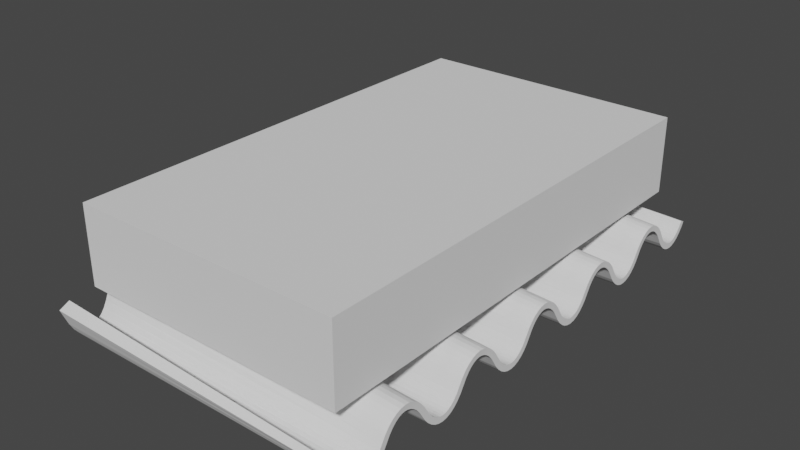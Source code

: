 # Source: Sponge_holder.blend  (saved by Blender 2.91.10; exported with 4.5.12 LTS)
import bpy
from mathutils import Matrix  # noqa: F401  (used for matrix-valued properties, if any)

bpy.ops.wm.read_factory_settings(use_empty=True)
scene = bpy.context.scene
scene.name = 'Scene'

# ---- collections
col_collection = bpy.data.collections.new('Collection'); scene.collection.children.link(col_collection)

# ---- world
world_world = bpy.data.worlds.new('World'); scene.world = world_world
world_world.use_nodes = True; world_world.node_tree.nodes.clear()
_N = world_world.node_tree.nodes; _L = world_world.node_tree.links
n0 = _N.new('ShaderNodeOutputWorld'); n0.name = 'World Output'; n0.location = (300, 300)
n1 = _N.new('ShaderNodeBackground'); n1.name = 'Background'; n1.location = (10, 300)
n1.inputs[0].default_value = (0.05088, 0.05088, 0.05088, 1.0)
_L.new(n1.outputs[0], n0.inputs[0])
n0.is_active_output = True
world_world.color = (0.05088, 0.05088, 0.05088)
world_world.use_sun_shadow = False
world_world.sun_shadow_jitter_overblur = 0.0

# ---- meshes
me_beziercurve = bpy.data.meshes.new('BezierCurve')
me_beziercurve.from_pydata([(39.98, -64.9, 0.5742), (39.98, -64.05, -0.8151), (39.98, -63.2, -2.204), (39.98, -62.28, -3.341), (39.98, -61.3, -4.225), (39.98, -60.28, -4.857), (39.98, -59.24, -5.236), (39.98, -58.18, -5.362), (39.98, -57.12, -5.236), (39.98, -56.07, -4.857), (39.98, -55.05, -4.225), (39.98, -54.08, -3.341), (39.98, -53.16, -2.204), (39.98, -52.31, -0.8151), (-39.98, -64.9, 3.542), (-39.98, -64.05, 1.458), (-39.98, -63.2, -0.6257), (-39.98, -62.28, -2.331), (-39.98, -61.3, -3.657), (-39.98, -60.28, -4.604), (-39.98, -59.24, -5.173), (-39.98, -58.18, -5.362), (-39.98, -57.12, -5.173), (-39.98, -56.07, -4.604), (-39.98, -55.05, -3.657), (-39.98, -54.08, -2.331), (-39.98, -53.16, -0.6257), (-39.98, -52.31, 1.458), (39.98, -51.46, 0.5742), (39.98, -50.54, 1.711), (39.98, -49.56, 2.595), (39.98, -48.54, 3.227), (39.98, -47.5, 3.605), (39.98, -46.44, 3.732), (39.98, -45.38, 3.605), (39.98, -44.33, 3.227), (39.98, -43.31, 2.595), (39.98, -42.34, 1.711), (39.98, -41.42, 0.5742), (39.98, -40.57, -0.8151), (39.98, -39.72, -2.204), (39.98, -38.8, -3.341), (39.98, -37.82, -4.225), (39.98, -36.8, -4.857), (39.98, -35.75, -5.236), (39.98, -34.69, -5.362), (39.98, -33.63, -5.236), (39.98, -32.59, -4.857), (39.98, -31.57, -4.225), (39.98, -30.59, -3.341), (39.98, -29.67, -2.204), (-39.98, -51.46, 3.542), (-39.98, -50.54, 5.247), (-39.98, -49.56, 6.574), (-39.98, -48.54, 7.521), (-39.98, -47.5, 8.089), (-39.98, -46.44, 8.279), (-39.98, -45.38, 8.089), (-39.98, -44.33, 7.521), (-39.98, -43.31, 6.574), (-39.98, -42.34, 5.247), (-39.98, -41.42, 3.542), (-39.98, -40.57, 1.458), (-39.98, -39.72, -0.6257), (-39.98, -38.8, -2.331), (-39.98, -37.82, -3.657), (-39.98, -36.8, -4.604), (-39.98, -35.75, -5.173), (-39.98, -34.69, -5.362), (-39.98, -33.63, -5.173), (-39.98, -32.59, -4.604), (-39.98, -31.57, -3.657), (-39.98, -30.59, -2.331), (-39.98, -29.67, -0.6257), (39.98, -28.82, -0.8151), (39.98, -27.97, 0.5742), (39.98, -27.05, 1.711), (39.98, -26.08, 2.595), (39.98, -25.06, 3.227), (39.98, -24.01, 3.605), (39.98, -22.95, 3.732), (39.98, -21.89, 3.605), (39.98, -20.85, 3.227), (39.98, -19.83, 2.595), (39.98, -18.85, 1.711), (39.98, -17.93, 0.5742), (39.98, -17.08, -0.8151), (39.98, -16.23, -2.204), (39.98, -15.31, -3.341), (39.98, -14.34, -4.225), (39.98, -13.32, -4.857), (39.98, -12.27, -5.236), (39.98, -11.21, -5.362), (39.98, -10.15, -5.236), (39.98, -9.107, -4.857), (39.98, -8.088, -4.225), (39.98, -7.112, -3.341), (39.98, -6.192, -2.204), (-39.98, -28.82, 1.458), (-39.98, -27.97, 3.542), (-39.98, -27.05, 5.247), (-39.98, -26.08, 6.574), (-39.98, -25.06, 7.521), (-39.98, -24.01, 8.089), (-39.98, -22.95, 8.279), (-39.98, -21.89, 8.089), (-39.98, -20.85, 7.521), (-39.98, -19.83, 6.574), (-39.98, -18.85, 5.247), (-39.98, -17.93, 3.542), (-39.98, -17.08, 1.458), (-39.98, -16.23, -0.6257), (-39.98, -15.31, -2.331), (-39.98, -14.34, -3.657), (-39.98, -13.32, -4.604), (-39.98, -12.27, -5.173), (-39.98, -11.21, -5.362), (-39.98, -10.15, -5.173), (-39.98, -9.107, -4.604), (-39.98, -8.088, -3.657), (-39.98, -7.112, -2.331), (-39.98, -6.192, -0.6257), (39.98, -5.342, -0.8151), (39.98, -4.492, 0.5742), (39.98, -3.572, 1.711), (39.98, -2.596, 2.595), (39.98, -1.578, 3.227), (39.98, -0.532, 3.605), (39.98, 0.5281, 3.732), (39.98, 1.588, 3.605), (39.98, 2.634, 3.227), (39.98, 3.652, 2.595), (39.98, 4.629, 1.711), (39.98, 5.549, 0.5742), (39.98, 6.399, -0.8151), (39.98, 7.249, -2.204), (39.98, 8.169, -3.341), (39.98, 9.145, -4.225), (39.98, 10.16, -4.857), (39.98, 11.21, -5.236), (39.98, 12.27, -5.362), (39.98, 13.33, -5.236), (39.98, 14.38, -4.857), (39.98, 15.39, -4.225), (39.98, 16.37, -3.341), (39.98, 17.29, -2.204), (39.98, 18.14, -0.8151), (-39.98, -5.342, 1.458), (-39.98, -4.492, 3.542), (-39.98, -3.572, 5.247), (-39.98, -2.596, 6.574), (-39.98, -1.578, 7.521), (-39.98, -0.532, 8.089), (-39.98, 0.5281, 8.279), (-39.98, 1.588, 8.089), (-39.98, 2.634, 7.521), (-39.98, 3.652, 6.574), (-39.98, 4.629, 5.247), (-39.98, 5.549, 3.542), (-39.98, 6.399, 1.458), (-39.98, 7.249, -0.6257), (-39.98, 8.169, -2.331), (-39.98, 9.145, -3.657), (-39.98, 10.16, -4.604), (-39.98, 11.21, -5.173), (-39.98, 12.27, -5.362), (-39.98, 13.33, -5.173), (-39.98, 14.38, -4.604), (-39.98, 15.39, -3.657), (-39.98, 16.37, -2.331), (-39.98, 17.29, -0.6257), (-39.98, 18.14, 1.458), (39.98, 18.99, 0.5742), (39.98, 19.91, 1.711), (39.98, 20.89, 2.595), (39.98, 21.9, 3.227), (39.98, 22.95, 3.605), (39.98, 24.01, 3.732), (39.98, 25.07, 3.605), (39.98, 26.12, 3.227), (39.98, 27.13, 2.595), (39.98, 28.11, 1.711), (39.98, 29.03, 0.5742), (39.98, 29.88, -0.8151), (39.98, 30.73, -2.204), (39.98, 31.65, -3.341), (39.98, 32.63, -4.225), (39.98, 33.64, -4.857), (39.98, 34.69, -5.236), (39.98, 35.75, -5.362), (39.98, 36.81, -5.236), (39.98, 37.86, -4.857), (39.98, 38.88, -4.225), (39.98, 39.85, -3.341), (39.98, 40.77, -2.204), (-39.98, 18.99, 3.542), (-39.98, 19.91, 5.247), (-39.98, 20.89, 6.574), (-39.98, 21.9, 7.521), (-39.98, 22.95, 8.089), (-39.98, 24.01, 8.279), (-39.98, 25.07, 8.089), (-39.98, 26.12, 7.521), (-39.98, 27.13, 6.574), (-39.98, 28.11, 5.247), (-39.98, 29.03, 3.542), (-39.98, 29.88, 1.458), (-39.98, 30.73, -0.6257), (-39.98, 31.65, -2.331), (-39.98, 32.63, -3.657), (-39.98, 33.64, -4.604), (-39.98, 34.69, -5.173), (-39.98, 35.75, -5.362), (-39.98, 36.81, -5.173), (-39.98, 37.86, -4.604), (-39.98, 38.88, -3.657), (-39.98, 39.85, -2.331), (-39.98, 40.77, -0.6257), (39.98, 41.62, -0.8151), (39.98, 42.47, 0.5742), (39.98, 43.39, 1.711), (39.98, 44.37, 2.595), (39.98, 45.39, 3.227), (39.98, 46.43, 3.605), (39.98, 47.49, 3.732), (39.98, 48.55, 3.605), (39.98, 49.6, 3.227), (39.98, 50.62, 2.595), (39.98, 51.59, 1.711), (39.98, 52.51, 0.5742), (39.98, 53.36, -0.8151), (39.98, 54.21, -2.204), (39.98, 55.13, -3.341), (39.98, 56.11, -4.225), (39.98, 57.13, -4.857), (39.98, 58.17, -5.236), (39.98, 59.23, -5.362), (39.98, 60.29, -5.236), (39.98, 61.34, -4.857), (39.98, 62.36, -4.225), (39.98, 63.33, -3.341), (39.98, 64.25, -2.204), (39.98, 65.1, -0.8151), (-39.98, 41.62, 1.458), (-39.98, 42.47, 3.542), (-39.98, 43.39, 5.247), (-39.98, 44.37, 6.574), (-39.98, 45.39, 7.521), (-39.98, 46.43, 8.089), (-39.98, 47.49, 8.279), (-39.98, 48.55, 8.089), (-39.98, 49.6, 7.521), (-39.98, 50.62, 6.574), (-39.98, 51.59, 5.247), (-39.98, 52.51, 3.542), (-39.98, 53.36, 1.458), (-39.98, 54.21, -0.6257), (-39.98, 55.13, -2.331), (-39.98, 56.11, -3.657), (-39.98, 57.13, -4.604), (-39.98, 58.17, -5.173), (-39.98, 59.23, -5.362), (-39.98, 60.29, -5.173), (-39.98, 61.34, -4.604), (-39.98, 62.36, -3.657), (-39.98, 63.33, -2.331), (-39.98, 64.25, -0.6257), (-39.98, 65.1, 1.458)], [], [(2, 3, 17, 16), (10, 11, 25, 24), (3, 4, 18, 17), (11, 12, 26, 25), (4, 5, 19, 18), (12, 13, 27, 26), (5, 6, 20, 19), (6, 7, 21, 20), (7, 8, 22, 21), (0, 1, 15, 14), (8, 9, 23, 22), (1, 2, 16, 15), (9, 10, 24, 23), (40, 41, 64, 63), (33, 34, 57, 56), (48, 49, 72, 71), (41, 42, 65, 64), (34, 35, 58, 57), (49, 50, 73, 72), (13, 28, 51, 27), (42, 43, 66, 65), (35, 36, 59, 58), (50, 74, 98, 73), (28, 29, 52, 51), (43, 44, 67, 66), (36, 37, 60, 59), (29, 30, 53, 52), (44, 45, 68, 67), (37, 38, 61, 60), (30, 31, 54, 53), (45, 46, 69, 68), (38, 39, 62, 61), (31, 32, 55, 54), (46, 47, 70, 69), (39, 40, 63, 62), (32, 33, 56, 55), (47, 48, 71, 70), (87, 88, 112, 111), (80, 81, 105, 104), (95, 96, 120, 119), (88, 89, 113, 112), (81, 82, 106, 105), (96, 97, 121, 120), (74, 75, 99, 98), (89, 90, 114, 113), (82, 83, 107, 106), (97, 122, 147, 121), (75, 76, 100, 99), (90, 91, 115, 114), (83, 84, 108, 107), (76, 77, 101, 100), (91, 92, 116, 115), (84, 85, 109, 108), (77, 78, 102, 101), (92, 93, 117, 116), (85, 86, 110, 109), (78, 79, 103, 102), (93, 94, 118, 117), (86, 87, 111, 110), (79, 80, 104, 103), (94, 95, 119, 118), (135, 136, 161, 160), (128, 129, 154, 153), (143, 144, 169, 168), (136, 137, 162, 161), (129, 130, 155, 154), (144, 145, 170, 169), (122, 123, 148, 147), (137, 138, 163, 162), (130, 131, 156, 155), (145, 146, 171, 170), (123, 124, 149, 148), (138, 139, 164, 163), (131, 132, 157, 156), (124, 125, 150, 149), (139, 140, 165, 164), (132, 133, 158, 157), (125, 126, 151, 150), (140, 141, 166, 165), (133, 134, 159, 158), (126, 127, 152, 151), (141, 142, 167, 166), (134, 135, 160, 159), (127, 128, 153, 152), (142, 143, 168, 167), (184, 185, 208, 207), (177, 178, 201, 200), (192, 193, 216, 215), (185, 186, 209, 208), (178, 179, 202, 201), (193, 194, 217, 216), (146, 172, 195, 171), (186, 187, 210, 209), (179, 180, 203, 202), (194, 218, 243, 217), (172, 173, 196, 195), (187, 188, 211, 210), (180, 181, 204, 203), (173, 174, 197, 196), (188, 189, 212, 211), (181, 182, 205, 204), (174, 175, 198, 197), (189, 190, 213, 212), (182, 183, 206, 205), (175, 176, 199, 198), (190, 191, 214, 213), (183, 184, 207, 206), (176, 177, 200, 199), (191, 192, 215, 214), (231, 232, 257, 256), (224, 225, 250, 249), (239, 240, 265, 264), (232, 233, 258, 257), (225, 226, 251, 250), (240, 241, 266, 265), (218, 219, 244, 243), (233, 234, 259, 258), (226, 227, 252, 251), (241, 242, 267, 266), (219, 220, 245, 244), (234, 235, 260, 259), (227, 228, 253, 252), (220, 221, 246, 245), (235, 236, 261, 260), (228, 229, 254, 253), (221, 222, 247, 246), (236, 237, 262, 261), (229, 230, 255, 254), (222, 223, 248, 247), (237, 238, 263, 262), (230, 231, 256, 255), (223, 224, 249, 248), (238, 239, 264, 263)])
_uv = me_beziercurve.uv_layers.new(name='UVMap')
_uv.uv.foreach_set('vector', [0.0, 0.0, 0.0, 0.0, 0.0, 0.0, 0.0, 0.0, 0.0, 0.0, 0.0, 0.0, 0.0, 0.0, 0.0, 0.0, 0.0, 0.0, 0.0, 0.0, 0.0, 0.0, 0.0, 0.0, 0.0, 0.0, 0.0, 0.0, 0.0, 0.0, 0.0, 0.0, 0.0, 0.0, 0.0, 0.0, 0.0, 0.0, 0.0, 0.0, 0.0, 0.0, 0.0, 0.0, 0.0, 0.0, 0.0, 0.0, 0.0, 0.0, 0.0, 0.0, 0.0, 0.0, 0.0, 0.0, 0.0, 0.0, 0.0, 0.0, 0.0, 0.0, 0.0, 0.0, 0.0, 0.0, 0.0, 0.0, 0.0, 0.0, 0.0, 0.0, 0.0, 0.0, 0.0, 0.0, 0.0, 0.0, 0.0, 0.0, 0.0, 0.0, 0.0, 0.0, 0.0, 0.0, 0.0, 0.0, 0.0, 0.0, 0.0, 0.0, 0.0, 0.0, 0.0, 0.0, 0.0, 0.0, 0.0, 0.0, 0.0, 0.0, 0.0, 0.0, 0.0, 0.0, 0.0, 0.0, 0.0, 0.0, 0.0, 0.0, 0.0, 0.0, 0.0, 0.0, 0.0, 0.0, 0.0, 0.0, 0.0, 0.0, 0.0, 0.0, 0.0, 0.0, 0.0, 0.0, 0.0, 0.0, 0.0, 0.0, 0.0, 0.0, 0.0, 0.0, 0.0, 0.0, 0.0, 0.0, 0.0, 0.0, 0.0, 0.0, 0.0, 0.0, 0.0, 0.0, 0.0, 0.0, 0.0, 0.0, 0.0, 0.0, 0.0, 0.0, 0.0, 0.0, 0.0, 0.0, 0.0, 0.0, 0.0, 0.0, 0.0, 0.0, 0.0, 0.0, 0.0, 0.0, 0.0, 0.0, 0.0, 0.0, 0.0, 0.0, 0.0, 0.0, 0.0, 0.0, 0.0, 0.0, 0.0, 0.0, 0.0, 0.0, 0.0, 0.0, 0.0, 0.0, 0.0, 0.0, 0.0, 0.0, 0.0, 0.0, 0.0, 0.0, 0.0, 0.0, 0.0, 0.0, 0.0, 0.0, 0.0, 0.0, 0.0, 0.0, 0.0, 0.0, 0.0, 0.0, 0.0, 0.0, 0.0, 0.0, 0.0, 0.0, 0.0, 0.0, 0.0, 0.0, 0.0, 0.0, 0.0, 0.0, 0.0, 0.0, 0.0, 0.0, 0.0, 0.0, 0.0, 0.0, 0.0, 0.0, 0.0, 0.0, 0.0, 0.0, 0.0, 0.0, 0.0, 0.0, 0.0, 0.0, 0.0, 0.0, 0.0, 0.0, 0.0, 0.0, 0.0, 0.0, 0.0, 0.0, 0.0, 0.0, 0.0, 0.0, 0.0, 0.0, 0.0, 0.0, 0.0, 0.0, 0.0, 0.0, 0.0, 0.0, 0.0, 0.0, 0.0, 0.0, 0.0, 0.0, 0.0, 0.0, 0.0, 0.0, 0.0, 0.0, 0.0, 0.0, 0.0, 0.0, 0.0, 0.0, 0.0, 0.0, 0.0, 0.0, 0.0, 0.0, 0.0, 0.0, 0.0, 0.0, 0.0, 0.0, 0.0, 0.0, 0.0, 0.0, 0.0, 0.0, 0.0, 0.0, 0.0, 0.0, 0.0, 0.0, 0.0, 0.0, 0.0, 0.0, 0.0, 0.0, 0.0, 0.0, 0.0, 0.0, 0.0, 0.0, 0.0, 0.0, 0.0, 0.0, 0.0, 0.0, 0.0, 0.0, 0.0, 0.0, 0.0, 0.0, 0.0, 0.0, 0.0, 0.0, 0.0, 0.0, 0.0, 0.0, 0.0, 0.0, 0.0, 0.0, 0.0, 0.0, 0.0, 0.0, 0.0, 0.0, 0.0, 0.0, 0.0, 0.0, 0.0, 0.0, 0.0, 0.0, 0.0, 0.0, 0.0, 0.0, 0.0, 0.0, 0.0, 0.0, 0.0, 0.0, 0.0, 0.0, 0.0, 0.0, 0.0, 0.0, 0.0, 0.0, 0.0, 0.0, 0.0, 0.0, 0.0, 0.0, 0.0, 0.0, 0.0, 0.0, 0.0, 0.0, 0.0, 0.0, 0.0, 0.0, 0.0, 0.0, 0.0, 0.0, 0.0, 0.0, 0.0, 0.0, 0.0, 0.0, 0.0, 0.0, 0.0, 0.0, 0.0, 0.0, 0.0, 0.0, 0.0, 0.0, 0.0, 0.0, 0.0, 0.0, 0.0, 0.0, 0.0, 0.0, 0.0, 0.0, 0.0, 0.0, 0.0, 0.0, 0.0, 0.0, 0.0, 0.0, 0.0, 0.0, 0.0, 0.0, 0.0, 0.0, 0.0, 0.0, 0.0, 0.0, 0.0, 0.0, 0.0, 0.0, 0.0, 0.0, 0.0, 0.0, 0.0, 0.0, 0.0, 0.0, 0.0, 0.0, 0.0, 0.0, 0.0, 0.0, 0.0, 0.0, 0.0, 0.0, 0.0, 0.0, 0.0, 0.0, 0.0, 0.0, 0.0, 0.0, 0.0, 0.0, 0.0, 0.0, 0.0, 0.0, 0.0, 0.0, 0.0, 0.0, 0.0, 0.0, 0.0, 0.0, 0.0, 0.0, 0.0, 0.0, 0.0, 0.0, 0.0, 0.0, 0.0, 0.0, 0.0, 0.0, 0.0, 0.0, 0.0, 0.0, 0.0, 0.0, 0.0, 0.0, 0.0, 0.0, 0.0, 0.0, 0.0, 0.0, 0.0, 0.0, 0.0, 0.0, 0.0, 0.0, 0.0, 0.0, 0.0, 0.0, 0.0, 0.0, 0.0, 0.0, 0.0, 0.0, 0.0, 0.0, 0.0, 0.0, 0.0, 0.0, 0.0, 0.0, 0.0, 0.0, 0.0, 0.0, 0.0, 0.0, 0.0, 0.0, 0.0, 0.0, 0.0, 0.0, 0.0, 0.0, 0.0, 0.0, 0.0, 0.0, 0.0, 0.0, 0.0, 0.0, 0.0, 0.0, 0.0, 0.0, 0.0, 0.0, 0.0, 0.0, 0.0, 0.0, 0.0, 0.0, 0.0, 0.0, 0.0, 0.0, 0.0, 0.0, 0.0, 0.0, 0.0, 0.0, 0.0, 0.0, 0.0, 0.0, 0.0, 0.0, 0.0, 0.0, 0.0, 0.0, 0.0, 0.0, 0.0, 0.0, 0.0, 0.0, 0.0, 0.0, 0.0, 0.0, 0.0, 0.0, 0.0, 0.0, 0.0, 0.0, 0.0, 0.0, 0.0, 0.0, 0.0, 0.0, 0.0, 0.0, 0.0, 0.0, 0.0, 0.0, 0.0, 0.0, 0.0, 0.0, 0.0, 0.0, 0.0, 0.0, 0.0, 0.0, 0.0, 0.0, 0.0, 0.0, 0.0, 0.0, 0.0, 0.0, 0.0, 0.0, 0.0, 0.0, 0.0, 0.0, 0.0, 0.0, 0.0, 0.0, 0.0, 0.0, 0.0, 0.0, 0.0, 0.0, 0.0, 0.0, 0.0, 0.0, 0.0, 0.0, 0.0, 0.0, 0.0, 0.0, 0.0, 0.0, 0.0, 0.0, 0.0, 0.0, 0.0, 0.0, 0.0, 0.0, 0.0, 0.0, 0.0, 0.0, 0.0, 0.0, 0.0, 0.0, 0.0, 0.0, 0.0, 0.0, 0.0, 0.0, 0.0, 0.0, 0.0, 0.0, 0.0, 0.0, 0.0, 0.0, 0.0, 0.0, 0.0, 0.0, 0.0, 0.0, 0.0, 0.0, 0.0, 0.0, 0.0, 0.0, 0.0, 0.0, 0.0, 0.0, 0.0, 0.0, 0.0, 0.0, 0.0, 0.0, 0.0, 0.0, 0.0, 0.0, 0.0, 0.0, 0.0, 0.0, 0.0, 0.0, 0.0, 0.0, 0.0, 0.0, 0.0, 0.0, 0.0, 0.0, 0.0, 0.0, 0.0, 0.0, 0.0, 0.0, 0.0, 0.0, 0.0, 0.0, 0.0, 0.0, 0.0, 0.0, 0.0, 0.0, 0.0, 0.0, 0.0, 0.0, 0.0, 0.0, 0.0, 0.0, 0.0, 0.0, 0.0, 0.0, 0.0, 0.0, 0.0, 0.0, 0.0, 0.0, 0.0, 0.0, 0.0, 0.0, 0.0, 0.0, 0.0, 0.0, 0.0, 0.0, 0.0, 0.0, 0.0, 0.0, 0.0, 0.0, 0.0, 0.0, 0.0, 0.0, 0.0, 0.0, 0.0, 0.0, 0.0, 0.0, 0.0, 0.0, 0.0, 0.0, 0.0, 0.0, 0.0, 0.0, 0.0, 0.0, 0.0, 0.0, 0.0, 0.0, 0.0, 0.0, 0.0, 0.0, 0.0, 0.0, 0.0, 0.0, 0.0, 0.0, 0.0, 0.0, 0.0, 0.0, 0.0, 0.0, 0.0, 0.0, 0.0, 0.0, 0.0, 0.0, 0.0, 0.0, 0.0, 0.0, 0.0, 0.0, 0.0, 0.0, 0.0, 0.0, 0.0, 0.0, 0.0, 0.0, 0.0, 0.0, 0.0, 0.0, 0.0, 0.0, 0.0, 0.0, 0.0, 0.0, 0.0, 0.0, 0.0, 0.0, 0.0, 0.0, 0.0, 0.0, 0.0, 0.0, 0.0, 0.0, 0.0, 0.0, 0.0, 0.0, 0.0, 0.0, 0.0, 0.0, 0.0, 0.0, 0.0, 0.0, 0.0, 0.0, 0.0, 0.0, 0.0, 0.0, 0.0, 0.0, 0.0, 0.0, 0.0, 0.0, 0.0, 0.0, 0.0, 0.0, 0.0, 0.0, 0.0, 0.0, 0.0, 0.0, 0.0, 0.0, 0.0, 0.0, 0.0, 0.0, 0.0, 0.0, 0.0, 0.0, 0.0, 0.0, 0.0, 0.0, 0.0, 0.0, 0.0, 0.0, 0.0, 0.0, 0.0, 0.0, 0.0, 0.0, 0.0, 0.0, 0.0, 0.0, 0.0, 0.0, 0.0, 0.0, 0.0, 0.0, 0.0, 0.0, 0.0, 0.0, 0.0, 0.0, 0.0, 0.0, 0.0, 0.0, 0.0, 0.0, 0.0, 0.0, 0.0, 0.0, 0.0, 0.0, 0.0, 0.0, 0.0, 0.0, 0.0, 0.0, 0.0, 0.0, 0.0, 0.0, 0.0, 0.0, 0.0, 0.0, 0.0, 0.0, 0.0, 0.0, 0.0, 0.0, 0.0, 0.0, 0.0, 0.0, 0.0, 0.0, 0.0, 0.0, 0.0, 0.0, 0.0, 0.0, 0.0, 0.0, 0.0, 0.0, 0.0, 0.0, 0.0, 0.0, 0.0, 0.0, 0.0, 0.0, 0.0, 0.0, 0.0, 0.0, 0.0, 0.0, 0.0, 0.0, 0.0, 0.0, 0.0, 0.0, 0.0, 0.0, 0.0, 0.0, 0.0, 0.0, 0.0, 0.0, 0.0, 0.0, 0.0, 0.0, 0.0, 0.0, 0.0, 0.0, 0.0, 0.0, 0.0, 0.0, 0.0, 0.0, 0.0, 0.0, 0.0, 0.0, 0.0, 0.0, 0.0, 0.0, 0.0, 0.0, 0.0, 0.0, 0.0, 0.0, 0.0, 0.0, 0.0, 0.0, 0.0, 0.0, 0.0, 0.0, 0.0, 0.0, 0.0, 0.0, 0.0, 0.0, 0.0, 0.0, 0.0, 0.0])
me_beziercurve.use_remesh_fix_poles = True
me_beziercurve.use_remesh_preserve_attributes = False
me_beziercurve.use_mirror_vertex_groups = False
me_beziercurve.update()
me_cube_001 = bpy.data.meshes.new('Cube.001')
me_cube_001.from_pydata([(35.0, -60.0, 7.931), (35.0, -60.0, 27.93), (-35.0, -60.0, 7.931), (-35.0, -60.0, 27.93), (35.0, 60.0, 7.931), (35.0, 60.0, 27.93), (-35.0, 60.0, 7.931), (-35.0, 60.0, 27.93)], [], [(0, 1, 3, 2), (2, 3, 7, 6), (6, 7, 5, 4), (4, 5, 1, 0), (2, 6, 4, 0), (7, 3, 1, 5)])
_uv = me_cube_001.uv_layers.new(name='UVMap')
_uv.uv.foreach_set('vector', [0.375, 0.0, 0.625, 0.0, 0.625, 0.25, 0.375, 0.25, 0.375, 0.25, 0.625, 0.25, 0.625, 0.5, 0.375, 0.5, 0.375, 0.5, 0.625, 0.5, 0.625, 0.75, 0.375, 0.75, 0.375, 0.75, 0.625, 0.75, 0.625, 1.0, 0.375, 1.0, 0.125, 0.5, 0.375, 0.5, 0.375, 0.75, 0.125, 0.75, 0.625, 0.5, 0.875, 0.5, 0.875, 0.75, 0.625, 0.75])
me_cube_001.use_remesh_fix_poles = True
me_cube_001.use_remesh_preserve_attributes = False
me_cube_001.use_mirror_vertex_groups = False
me_cube_001.update()

# ---- objects
ob_beziercurve = bpy.data.objects.new('BezierCurve', me_beziercurve)
ob_cube = bpy.data.objects.new('Cube', me_cube_001)

# ---- transforms, parenting, visibility, modifiers, constraints
ob_beziercurve.location = (0.0, 0.0, 0.0)
ob_beziercurve.lineart.crease_threshold = 0.0
_vg = ob_beziercurve.vertex_groups.new(name='Group')
for _i, _w in zip([0, 1, 2, 3, 4, 5, 6, 7, 8, 9, 10, 11, 12, 13, 14, 15, 16, 17, 18, 19, 20, 21, 22, 23, 24, 25, 26, 27, 28, 29, 30, 31, 32, 33, 34, 35, 36, 37, 38, 39, 40, 41, 42, 43, 44, 45, 46, 47, 48, 49, 50, 51, 52, 53, 54, 55, 56, 57, 58, 59, 60, 61, 62, 63, 64, 65, 66, 67, 68, 69, 70, 71, 72, 73, 74, 75, 76, 77, 78, 79, 80, 81, 82, 83, 84, 85, 86, 87, 88, 89, 90, 91, 92, 93, 94, 95, 96, 97, 98, 99, 100, 101, 102, 103, 104, 105, 106, 107, 108, 109, 110, 111, 112, 113, 114, 115, 116, 117, 118, 119, 120, 121, 122, 123, 124, 125, 126, 127, 128, 129, 130, 131, 132, 133, 134, 135, 136, 137, 138, 139, 140, 141, 142, 143, 144, 145, 146, 147, 148, 149, 150, 151, 152, 153, 154, 155, 156, 157, 158, 159, 160, 161, 162, 163, 164, 165, 166, 167, 168, 169, 170, 171, 172, 173, 174, 175, 176, 177, 178, 179, 180, 181, 182, 183, 184, 185, 186, 187, 188, 189, 190, 191, 192, 193, 194, 195, 196, 197, 198, 199, 200, 201, 202, 203, 204, 205, 206, 207, 208, 209, 210, 211, 212, 213, 214, 215, 216, 217, 218, 219, 220, 221, 222, 223, 224, 225, 226, 227, 228, 229, 230, 231, 232, 233, 234, 235, 236, 237, 238, 239, 240, 241, 242, 243, 244, 245, 246, 247, 248, 249, 250, 251, 252, 253, 254, 255, 256, 257, 258, 259, 260, 261, 262, 263, 264, 265, 266, 267], [0.5, 0.5, 0.5, 0.5, 0.5, 0.5, 0.5, 0.5, 0.5, 0.5, 0.5, 0.5, 0.5, 0.5, 1.0, 1.0, 1.0, 1.0, 1.0, 1.0, 1.0, 1.0, 1.0, 1.0, 1.0, 1.0, 1.0, 1.0, 0.5, 0.5, 0.5, 0.5, 0.5, 0.5, 0.5, 0.5, 0.5, 0.5, 0.5, 0.5, 0.5, 0.5, 0.5, 0.5, 0.5, 0.5, 0.5, 0.5, 0.5, 0.5, 0.5, 1.0, 1.0, 1.0, 1.0, 1.0, 1.0, 1.0, 1.0, 1.0, 1.0, 1.0, 1.0, 1.0, 1.0, 1.0, 1.0, 1.0, 1.0, 1.0, 1.0, 1.0, 1.0, 1.0, 0.5, 0.5, 0.5, 0.5, 0.5, 0.5, 0.5, 0.5, 0.5, 0.5, 0.5, 0.5, 0.5, 0.5, 0.5, 0.5, 0.5, 0.5, 0.5, 0.5, 0.5, 0.5, 0.5, 0.5, 1.0, 1.0, 1.0, 1.0, 1.0, 1.0, 1.0, 1.0, 1.0, 1.0, 1.0, 1.0, 1.0, 1.0, 1.0, 1.0, 1.0, 1.0, 1.0, 1.0, 1.0, 1.0, 1.0, 1.0, 0.5, 0.5, 0.5, 0.5, 0.5, 0.5, 0.5, 0.5, 0.5, 0.5, 0.5, 0.5, 0.5, 0.5, 0.5, 0.5, 0.5, 0.5, 0.5, 0.5, 0.5, 0.5, 0.5, 0.5, 0.5, 1.0, 1.0, 1.0, 1.0, 1.0, 1.0, 1.0, 1.0, 1.0, 1.0, 1.0, 1.0, 1.0, 1.0, 1.0, 1.0, 1.0, 1.0, 1.0, 1.0, 1.0, 1.0, 1.0, 1.0, 1.0, 0.5, 0.5, 0.5, 0.5, 0.5, 0.5, 0.5, 0.5, 0.5, 0.5, 0.5, 0.5, 0.5, 0.5, 0.5, 0.5, 0.5, 0.5, 0.5, 0.5, 0.5, 0.5, 0.5, 1.0, 1.0, 1.0, 1.0, 1.0, 1.0, 1.0, 1.0, 1.0, 1.0, 1.0, 1.0, 1.0, 1.0, 1.0, 1.0, 1.0, 1.0, 1.0, 1.0, 1.0, 1.0, 1.0, 0.5, 0.5, 0.5, 0.5, 0.5, 0.5, 0.5, 0.5, 0.5, 0.5, 0.5, 0.5, 0.5, 0.5, 0.5, 0.5, 0.5, 0.5, 0.5, 0.5, 0.5, 0.5, 0.5, 0.5, 0.5, 1.0, 1.0, 1.0, 1.0, 1.0, 1.0, 1.0, 1.0, 1.0, 1.0, 1.0, 1.0, 1.0, 1.0, 1.0, 1.0, 1.0, 1.0, 1.0, 1.0, 1.0, 1.0, 1.0, 1.0, 1.0]): _vg.add([_i], _w, 'REPLACE')
_m = ob_beziercurve.modifiers.new('Solidify', 'SOLIDIFY')
_m.thickness = 3.0
_m.offset = 0.0
_m.vertex_group = 'Group'
ob_cube.location = (0.0, 0.0, 0.0)
ob_cube.lineart.crease_threshold = 0.0

# ---- collection membership
col_collection.objects.link(ob_beziercurve)
col_collection.objects.link(ob_cube)

# ---- scene / render settings (as saved in the file)
scene.frame_start = 1; scene.frame_end = 250; scene.frame_set(1)
scene.render.engine = 'BLENDER_EEVEE_NEXT'
scene.cycles.use_denoising = False
scene.cycles.samples = 128
scene.cycles.sampling_pattern = 'TABULATED_SOBOL'
scene.cycles.use_adaptive_sampling = False
scene.cycles.use_light_tree = False
scene.view_settings.view_transform = 'Filmic'
scene.unit_settings.scale_length = 0.001
bpy.context.view_layer.update()

# ---- added for rendering (the .blend has no active camera and no usable light): camera, sun
cam_auto = bpy.data.cameras.new('AutoCamera')
cam_auto.lens = 50.0
cam_auto.sensor_width = 36.0
cam_auto.clip_end = 2579.31
ob_auto_camera = bpy.data.objects.new('AutoCamera', cam_auto)
scene.collection.objects.link(ob_auto_camera)
ob_auto_camera.location = (146.949, -176.261, 128.11)
ob_auto_camera.rotation_euler = (1.09748, -7.21219e-08, 0.694738)
scene.camera = ob_auto_camera
light_auto_sun = bpy.data.lights.new('AutoSun', 'SUN')
light_auto_sun.energy = 3.0
light_auto_sun.angle = 0.0523599
ob_auto_sun = bpy.data.objects.new('AutoSun', light_auto_sun)
scene.collection.objects.link(ob_auto_sun)
ob_auto_sun.rotation_euler = (0.872665, 0.174533, 0.523599)
bpy.context.view_layer.update()
